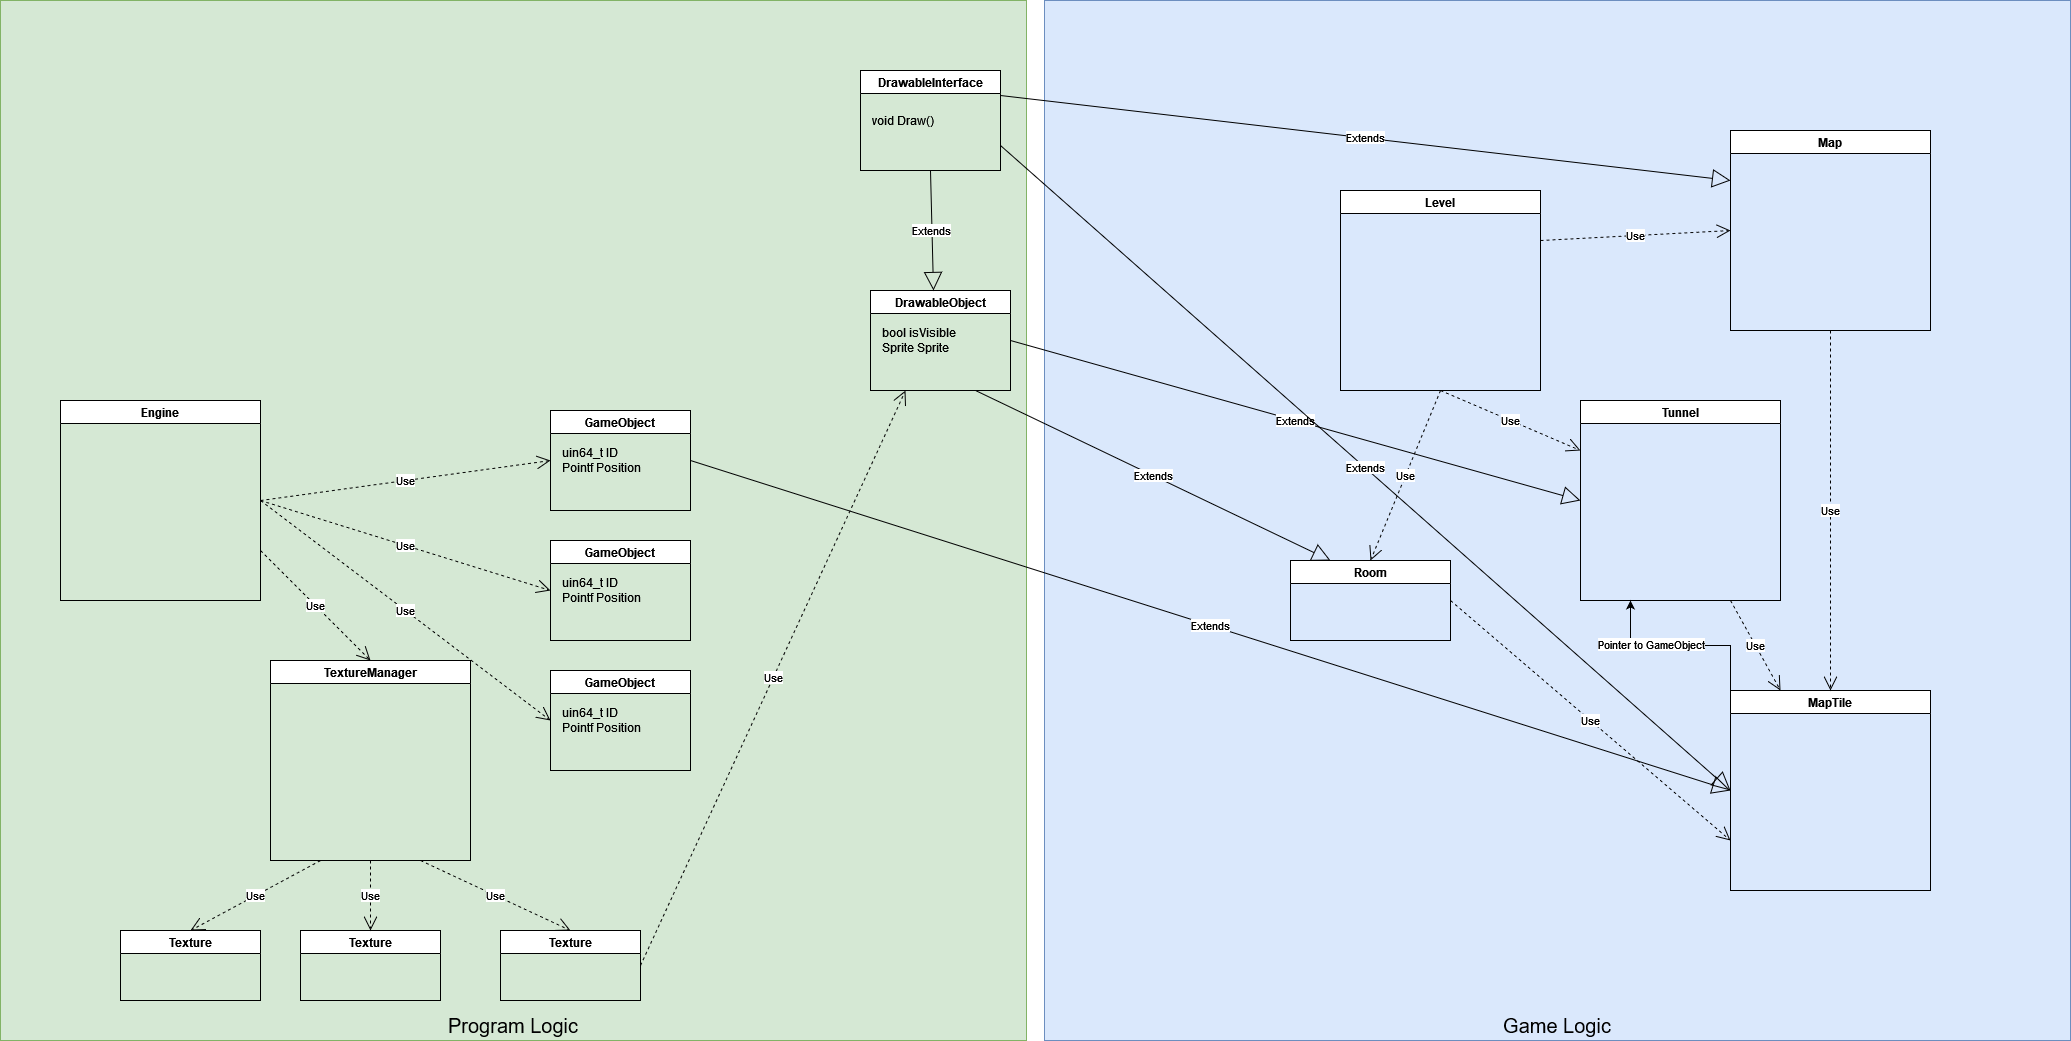

The diagram above was exported from draw.io. Its source (the exported page's mxGraphModel, read from the mxfile embedded in the PNG):
<mxGraphModel dx="2901" dy="2311" grid="1" gridSize="10" guides="1" tooltips="1" connect="1" arrows="1" fold="1" page="1" pageScale="1" pageWidth="827" pageHeight="1169" math="0" shadow="0">
  <root>
    <mxCell id="0" />
    <mxCell id="1" parent="0" />
    <mxCell id="B75L8yd8mbCCh7Ah8ffM-47" value="Program Logic" style="rounded=0;whiteSpace=wrap;html=1;fillColor=#d5e8d4;strokeColor=#82b366;verticalAlign=bottom;fontSize=20;" vertex="1" parent="1">
      <mxGeometry x="-630" y="-320" width="1026" height="1040" as="geometry" />
    </mxCell>
    <mxCell id="B75L8yd8mbCCh7Ah8ffM-46" value="Game Logic" style="rounded=0;whiteSpace=wrap;html=1;fillColor=#dae8fc;strokeColor=#6c8ebf;verticalAlign=bottom;fontSize=20;" vertex="1" parent="1">
      <mxGeometry x="414" y="-320" width="1026" height="1040" as="geometry" />
    </mxCell>
    <mxCell id="B75L8yd8mbCCh7Ah8ffM-1" value="Engine" style="swimlane;whiteSpace=wrap;html=1;" vertex="1" parent="1">
      <mxGeometry x="-570" y="80" width="200" height="200" as="geometry" />
    </mxCell>
    <mxCell id="B75L8yd8mbCCh7Ah8ffM-2" value="Map" style="swimlane;whiteSpace=wrap;html=1;" vertex="1" parent="1">
      <mxGeometry x="1100" y="-190" width="200" height="200" as="geometry" />
    </mxCell>
    <mxCell id="B75L8yd8mbCCh7Ah8ffM-50" style="edgeStyle=orthogonalEdgeStyle;rounded=0;orthogonalLoop=1;jettySize=auto;html=1;exitX=0;exitY=0;exitDx=0;exitDy=0;entryX=0.25;entryY=1;entryDx=0;entryDy=0;" edge="1" parent="1" source="B75L8yd8mbCCh7Ah8ffM-3" target="B75L8yd8mbCCh7Ah8ffM-7">
      <mxGeometry relative="1" as="geometry" />
    </mxCell>
    <mxCell id="B75L8yd8mbCCh7Ah8ffM-51" value="Pointer to GameObject" style="edgeLabel;html=1;align=center;verticalAlign=middle;resizable=0;points=[];" vertex="1" connectable="0" parent="B75L8yd8mbCCh7Ah8ffM-50">
      <mxGeometry x="0.3158" y="-2" relative="1" as="geometry">
        <mxPoint as="offset" />
      </mxGeometry>
    </mxCell>
    <mxCell id="B75L8yd8mbCCh7Ah8ffM-3" value="MapTile" style="swimlane;whiteSpace=wrap;html=1;" vertex="1" parent="1">
      <mxGeometry x="1100" y="370" width="200" height="200" as="geometry" />
    </mxCell>
    <mxCell id="B75L8yd8mbCCh7Ah8ffM-5" value="Use" style="endArrow=open;endSize=12;dashed=1;html=1;rounded=0;exitX=0.5;exitY=1;exitDx=0;exitDy=0;entryX=0.5;entryY=0;entryDx=0;entryDy=0;" edge="1" parent="1" source="B75L8yd8mbCCh7Ah8ffM-2" target="B75L8yd8mbCCh7Ah8ffM-3">
      <mxGeometry width="160" relative="1" as="geometry">
        <mxPoint x="330" y="580" as="sourcePoint" />
        <mxPoint x="490" y="580" as="targetPoint" />
      </mxGeometry>
    </mxCell>
    <mxCell id="B75L8yd8mbCCh7Ah8ffM-6" value="Room" style="swimlane;whiteSpace=wrap;html=1;" vertex="1" parent="1">
      <mxGeometry x="660" y="240" width="160" height="80" as="geometry" />
    </mxCell>
    <mxCell id="B75L8yd8mbCCh7Ah8ffM-8" value="Use" style="endArrow=open;endSize=12;dashed=1;html=1;rounded=0;entryX=0.25;entryY=0;entryDx=0;entryDy=0;exitX=0.75;exitY=1;exitDx=0;exitDy=0;" edge="1" parent="1" source="B75L8yd8mbCCh7Ah8ffM-7" target="B75L8yd8mbCCh7Ah8ffM-3">
      <mxGeometry width="160" relative="1" as="geometry">
        <mxPoint x="1070" y="310" as="sourcePoint" />
        <mxPoint x="1100" y="510" as="targetPoint" />
      </mxGeometry>
    </mxCell>
    <mxCell id="B75L8yd8mbCCh7Ah8ffM-9" value="Use" style="endArrow=open;endSize=12;dashed=1;html=1;rounded=0;exitX=1;exitY=0.5;exitDx=0;exitDy=0;entryX=0;entryY=0.75;entryDx=0;entryDy=0;" edge="1" parent="1" source="B75L8yd8mbCCh7Ah8ffM-6" target="B75L8yd8mbCCh7Ah8ffM-3">
      <mxGeometry width="160" relative="1" as="geometry">
        <mxPoint x="870" y="740" as="sourcePoint" />
        <mxPoint x="1100" y="600" as="targetPoint" />
      </mxGeometry>
    </mxCell>
    <mxCell id="B75L8yd8mbCCh7Ah8ffM-10" value="TextureManager" style="swimlane;whiteSpace=wrap;html=1;" vertex="1" parent="1">
      <mxGeometry x="-360" y="340" width="200" height="200" as="geometry" />
    </mxCell>
    <mxCell id="B75L8yd8mbCCh7Ah8ffM-11" value="Use" style="endArrow=open;endSize=12;dashed=1;html=1;rounded=0;exitX=1;exitY=0.75;exitDx=0;exitDy=0;entryX=0.5;entryY=0;entryDx=0;entryDy=0;" edge="1" parent="1" source="B75L8yd8mbCCh7Ah8ffM-1" target="B75L8yd8mbCCh7Ah8ffM-10">
      <mxGeometry width="160" relative="1" as="geometry">
        <mxPoint x="330" y="580" as="sourcePoint" />
        <mxPoint x="490" y="580" as="targetPoint" />
      </mxGeometry>
    </mxCell>
    <mxCell id="B75L8yd8mbCCh7Ah8ffM-7" value="Tunnel" style="swimlane;whiteSpace=wrap;html=1;" vertex="1" parent="1">
      <mxGeometry x="950" y="80" width="200" height="200" as="geometry" />
    </mxCell>
    <mxCell id="B75L8yd8mbCCh7Ah8ffM-12" value="GameObject" style="swimlane;whiteSpace=wrap;html=1;" vertex="1" parent="1">
      <mxGeometry x="-80" y="350" width="140" height="100" as="geometry" />
    </mxCell>
    <mxCell id="B75L8yd8mbCCh7Ah8ffM-25" value="&lt;div&gt;uin64_t ID&lt;/div&gt;&lt;div&gt;Pointf Position&lt;br&gt;&lt;/div&gt;" style="text;html=1;align=left;verticalAlign=middle;resizable=0;points=[];autosize=1;strokeColor=none;fillColor=none;" vertex="1" parent="B75L8yd8mbCCh7Ah8ffM-12">
      <mxGeometry x="10" y="30" width="100" height="40" as="geometry" />
    </mxCell>
    <mxCell id="B75L8yd8mbCCh7Ah8ffM-13" value="Level" style="swimlane;whiteSpace=wrap;html=1;" vertex="1" parent="1">
      <mxGeometry x="710" y="-130" width="200" height="200" as="geometry" />
    </mxCell>
    <mxCell id="B75L8yd8mbCCh7Ah8ffM-15" value="Use" style="endArrow=open;endSize=12;dashed=1;html=1;rounded=0;exitX=1;exitY=0.25;exitDx=0;exitDy=0;entryX=0;entryY=0.5;entryDx=0;entryDy=0;" edge="1" parent="1" source="B75L8yd8mbCCh7Ah8ffM-13" target="B75L8yd8mbCCh7Ah8ffM-2">
      <mxGeometry width="160" relative="1" as="geometry">
        <mxPoint x="960" y="130" as="sourcePoint" />
        <mxPoint x="960" y="310" as="targetPoint" />
      </mxGeometry>
    </mxCell>
    <mxCell id="B75L8yd8mbCCh7Ah8ffM-16" value="Use" style="endArrow=open;endSize=12;dashed=1;html=1;rounded=0;exitX=0.5;exitY=1;exitDx=0;exitDy=0;entryX=0;entryY=0.25;entryDx=0;entryDy=0;" edge="1" parent="1" source="B75L8yd8mbCCh7Ah8ffM-13" target="B75L8yd8mbCCh7Ah8ffM-7">
      <mxGeometry width="160" relative="1" as="geometry">
        <mxPoint x="720" y="160" as="sourcePoint" />
        <mxPoint x="1060" y="300" as="targetPoint" />
      </mxGeometry>
    </mxCell>
    <mxCell id="B75L8yd8mbCCh7Ah8ffM-18" value="Use" style="endArrow=open;endSize=12;dashed=1;html=1;rounded=0;exitX=0.5;exitY=1;exitDx=0;exitDy=0;entryX=0.5;entryY=0;entryDx=0;entryDy=0;" edge="1" parent="1" source="B75L8yd8mbCCh7Ah8ffM-13" target="B75L8yd8mbCCh7Ah8ffM-6">
      <mxGeometry width="160" relative="1" as="geometry">
        <mxPoint x="770" y="110" as="sourcePoint" />
        <mxPoint x="898" y="402" as="targetPoint" />
      </mxGeometry>
    </mxCell>
    <mxCell id="B75L8yd8mbCCh7Ah8ffM-19" value="Texture" style="swimlane;whiteSpace=wrap;html=1;" vertex="1" parent="1">
      <mxGeometry x="-130" y="610" width="140" height="70" as="geometry" />
    </mxCell>
    <mxCell id="B75L8yd8mbCCh7Ah8ffM-20" value="Texture" style="swimlane;whiteSpace=wrap;html=1;" vertex="1" parent="1">
      <mxGeometry x="-330" y="610" width="140" height="70" as="geometry" />
    </mxCell>
    <mxCell id="B75L8yd8mbCCh7Ah8ffM-21" value="Texture" style="swimlane;whiteSpace=wrap;html=1;" vertex="1" parent="1">
      <mxGeometry x="-510" y="610" width="140" height="70" as="geometry" />
    </mxCell>
    <mxCell id="B75L8yd8mbCCh7Ah8ffM-22" value="Use" style="endArrow=open;endSize=12;dashed=1;html=1;rounded=0;entryX=0.5;entryY=0;entryDx=0;entryDy=0;exitX=0.25;exitY=1;exitDx=0;exitDy=0;" edge="1" parent="1" source="B75L8yd8mbCCh7Ah8ffM-10" target="B75L8yd8mbCCh7Ah8ffM-21">
      <mxGeometry width="160" relative="1" as="geometry">
        <mxPoint x="330" y="600" as="sourcePoint" />
        <mxPoint x="490" y="600" as="targetPoint" />
      </mxGeometry>
    </mxCell>
    <mxCell id="B75L8yd8mbCCh7Ah8ffM-23" value="Use" style="endArrow=open;endSize=12;dashed=1;html=1;rounded=0;entryX=0.5;entryY=0;entryDx=0;entryDy=0;exitX=0.5;exitY=1;exitDx=0;exitDy=0;" edge="1" parent="1" source="B75L8yd8mbCCh7Ah8ffM-10" target="B75L8yd8mbCCh7Ah8ffM-20">
      <mxGeometry width="160" relative="1" as="geometry">
        <mxPoint x="-200" y="890" as="sourcePoint" />
        <mxPoint x="-380" y="1000" as="targetPoint" />
      </mxGeometry>
    </mxCell>
    <mxCell id="B75L8yd8mbCCh7Ah8ffM-24" value="Use" style="endArrow=open;endSize=12;dashed=1;html=1;rounded=0;entryX=0.5;entryY=0;entryDx=0;entryDy=0;exitX=0.75;exitY=1;exitDx=0;exitDy=0;" edge="1" parent="1" source="B75L8yd8mbCCh7Ah8ffM-10" target="B75L8yd8mbCCh7Ah8ffM-19">
      <mxGeometry width="160" relative="1" as="geometry">
        <mxPoint x="-190" y="900" as="sourcePoint" />
        <mxPoint x="-370" y="1010" as="targetPoint" />
      </mxGeometry>
    </mxCell>
    <mxCell id="B75L8yd8mbCCh7Ah8ffM-26" value="GameObject" style="swimlane;whiteSpace=wrap;html=1;" vertex="1" parent="1">
      <mxGeometry x="-80" y="220" width="140" height="100" as="geometry" />
    </mxCell>
    <mxCell id="B75L8yd8mbCCh7Ah8ffM-27" value="&lt;div&gt;uin64_t ID&lt;/div&gt;&lt;div&gt;Pointf Position&lt;br&gt;&lt;/div&gt;" style="text;html=1;align=left;verticalAlign=middle;resizable=0;points=[];autosize=1;strokeColor=none;fillColor=none;" vertex="1" parent="B75L8yd8mbCCh7Ah8ffM-26">
      <mxGeometry x="10" y="30" width="100" height="40" as="geometry" />
    </mxCell>
    <mxCell id="B75L8yd8mbCCh7Ah8ffM-28" value="GameObject" style="swimlane;whiteSpace=wrap;html=1;" vertex="1" parent="1">
      <mxGeometry x="-80" y="90" width="140" height="100" as="geometry" />
    </mxCell>
    <mxCell id="B75L8yd8mbCCh7Ah8ffM-29" value="&lt;div&gt;uin64_t ID&lt;/div&gt;&lt;div&gt;Pointf Position&lt;br&gt;&lt;/div&gt;" style="text;html=1;align=left;verticalAlign=middle;resizable=0;points=[];autosize=1;strokeColor=none;fillColor=none;" vertex="1" parent="B75L8yd8mbCCh7Ah8ffM-28">
      <mxGeometry x="10" y="30" width="100" height="40" as="geometry" />
    </mxCell>
    <mxCell id="B75L8yd8mbCCh7Ah8ffM-31" value="Use" style="endArrow=open;endSize=12;dashed=1;html=1;rounded=0;exitX=1;exitY=0.5;exitDx=0;exitDy=0;entryX=0;entryY=0.5;entryDx=0;entryDy=0;" edge="1" parent="1" source="B75L8yd8mbCCh7Ah8ffM-1" target="B75L8yd8mbCCh7Ah8ffM-12">
      <mxGeometry width="160" relative="1" as="geometry">
        <mxPoint x="-360" y="240" as="sourcePoint" />
        <mxPoint x="-200" y="720" as="targetPoint" />
      </mxGeometry>
    </mxCell>
    <mxCell id="B75L8yd8mbCCh7Ah8ffM-32" value="Use" style="endArrow=open;endSize=12;dashed=1;html=1;rounded=0;entryX=0;entryY=0.5;entryDx=0;entryDy=0;exitX=1;exitY=0.5;exitDx=0;exitDy=0;" edge="1" parent="1" source="B75L8yd8mbCCh7Ah8ffM-1" target="B75L8yd8mbCCh7Ah8ffM-26">
      <mxGeometry width="160" relative="1" as="geometry">
        <mxPoint x="-370" y="170" as="sourcePoint" />
        <mxPoint x="10" y="400" as="targetPoint" />
      </mxGeometry>
    </mxCell>
    <mxCell id="B75L8yd8mbCCh7Ah8ffM-33" value="Use" style="endArrow=open;endSize=12;dashed=1;html=1;rounded=0;entryX=0;entryY=0.5;entryDx=0;entryDy=0;exitX=1;exitY=0.5;exitDx=0;exitDy=0;" edge="1" parent="1" source="B75L8yd8mbCCh7Ah8ffM-1" target="B75L8yd8mbCCh7Ah8ffM-28">
      <mxGeometry width="160" relative="1" as="geometry">
        <mxPoint x="-360" y="190" as="sourcePoint" />
        <mxPoint x="10" y="270" as="targetPoint" />
      </mxGeometry>
    </mxCell>
    <mxCell id="B75L8yd8mbCCh7Ah8ffM-36" value="DrawableObject" style="swimlane;whiteSpace=wrap;html=1;startSize=23;" vertex="1" parent="1">
      <mxGeometry x="240" y="-30" width="140" height="100" as="geometry" />
    </mxCell>
    <mxCell id="B75L8yd8mbCCh7Ah8ffM-37" value="&lt;div&gt;bool isVisible&lt;br&gt;&lt;/div&gt;&lt;div&gt;Sprite Sprite&lt;/div&gt;" style="text;html=1;align=left;verticalAlign=middle;resizable=0;points=[];autosize=1;strokeColor=none;fillColor=none;" vertex="1" parent="B75L8yd8mbCCh7Ah8ffM-36">
      <mxGeometry x="10" y="30" width="100" height="40" as="geometry" />
    </mxCell>
    <mxCell id="B75L8yd8mbCCh7Ah8ffM-38" value="DrawableInterface" style="swimlane;whiteSpace=wrap;html=1;startSize=23;" vertex="1" parent="1">
      <mxGeometry x="230" y="-250" width="140" height="100" as="geometry" />
    </mxCell>
    <mxCell id="B75L8yd8mbCCh7Ah8ffM-39" value="void Draw()" style="text;html=1;align=left;verticalAlign=middle;resizable=0;points=[];autosize=1;strokeColor=none;fillColor=none;" vertex="1" parent="B75L8yd8mbCCh7Ah8ffM-38">
      <mxGeometry x="10" y="35" width="90" height="30" as="geometry" />
    </mxCell>
    <mxCell id="B75L8yd8mbCCh7Ah8ffM-40" value="Extends" style="endArrow=block;endSize=16;endFill=0;html=1;rounded=0;exitX=0.5;exitY=1;exitDx=0;exitDy=0;entryX=0.45;entryY=0;entryDx=0;entryDy=0;entryPerimeter=0;" edge="1" parent="1" source="B75L8yd8mbCCh7Ah8ffM-38" target="B75L8yd8mbCCh7Ah8ffM-36">
      <mxGeometry width="160" relative="1" as="geometry">
        <mxPoint x="330" y="240" as="sourcePoint" />
        <mxPoint x="490" y="240" as="targetPoint" />
      </mxGeometry>
    </mxCell>
    <mxCell id="B75L8yd8mbCCh7Ah8ffM-41" value="Extends" style="endArrow=block;endSize=16;endFill=0;html=1;rounded=0;exitX=1;exitY=0.5;exitDx=0;exitDy=0;entryX=0;entryY=0.5;entryDx=0;entryDy=0;" edge="1" parent="1" source="B75L8yd8mbCCh7Ah8ffM-36" target="B75L8yd8mbCCh7Ah8ffM-7">
      <mxGeometry width="160" relative="1" as="geometry">
        <mxPoint x="490" y="100" as="sourcePoint" />
        <mxPoint x="493" y="220" as="targetPoint" />
      </mxGeometry>
    </mxCell>
    <mxCell id="B75L8yd8mbCCh7Ah8ffM-42" value="Extends" style="endArrow=block;endSize=16;endFill=0;html=1;rounded=0;exitX=0.75;exitY=1;exitDx=0;exitDy=0;entryX=0.25;entryY=0;entryDx=0;entryDy=0;" edge="1" parent="1" source="B75L8yd8mbCCh7Ah8ffM-36" target="B75L8yd8mbCCh7Ah8ffM-6">
      <mxGeometry width="160" relative="1" as="geometry">
        <mxPoint x="390" y="30" as="sourcePoint" />
        <mxPoint x="780" y="310" as="targetPoint" />
      </mxGeometry>
    </mxCell>
    <mxCell id="B75L8yd8mbCCh7Ah8ffM-44" value="Extends" style="endArrow=block;endSize=16;endFill=0;html=1;rounded=0;exitX=1;exitY=0.25;exitDx=0;exitDy=0;entryX=0;entryY=0.25;entryDx=0;entryDy=0;" edge="1" parent="1" source="B75L8yd8mbCCh7Ah8ffM-38" target="B75L8yd8mbCCh7Ah8ffM-2">
      <mxGeometry width="160" relative="1" as="geometry">
        <mxPoint x="480" y="-220" as="sourcePoint" />
        <mxPoint x="870" y="60" as="targetPoint" />
      </mxGeometry>
    </mxCell>
    <mxCell id="B75L8yd8mbCCh7Ah8ffM-45" value="Extends" style="endArrow=block;endSize=16;endFill=0;html=1;rounded=0;exitX=1;exitY=0.75;exitDx=0;exitDy=0;entryX=0;entryY=0.5;entryDx=0;entryDy=0;" edge="1" parent="1" source="B75L8yd8mbCCh7Ah8ffM-38" target="B75L8yd8mbCCh7Ah8ffM-3">
      <mxGeometry width="160" relative="1" as="geometry">
        <mxPoint x="380" y="-215" as="sourcePoint" />
        <mxPoint x="1110" y="-130" as="targetPoint" />
      </mxGeometry>
    </mxCell>
    <mxCell id="B75L8yd8mbCCh7Ah8ffM-48" value="Extends" style="endArrow=block;endSize=16;endFill=0;html=1;rounded=0;exitX=1;exitY=0.5;exitDx=0;exitDy=0;entryX=0;entryY=0.5;entryDx=0;entryDy=0;" edge="1" parent="1" source="B75L8yd8mbCCh7Ah8ffM-28" target="B75L8yd8mbCCh7Ah8ffM-3">
      <mxGeometry width="160" relative="1" as="geometry">
        <mxPoint x="210" y="110" as="sourcePoint" />
        <mxPoint x="213" y="230" as="targetPoint" />
      </mxGeometry>
    </mxCell>
    <mxCell id="B75L8yd8mbCCh7Ah8ffM-49" value="Use" style="endArrow=open;endSize=12;dashed=1;html=1;rounded=0;exitX=1;exitY=0.5;exitDx=0;exitDy=0;entryX=0.25;entryY=1;entryDx=0;entryDy=0;" edge="1" parent="1" source="B75L8yd8mbCCh7Ah8ffM-19" target="B75L8yd8mbCCh7Ah8ffM-36">
      <mxGeometry width="160" relative="1" as="geometry">
        <mxPoint x="820" y="80" as="sourcePoint" />
        <mxPoint x="750" y="250" as="targetPoint" />
      </mxGeometry>
    </mxCell>
  </root>
</mxGraphModel>